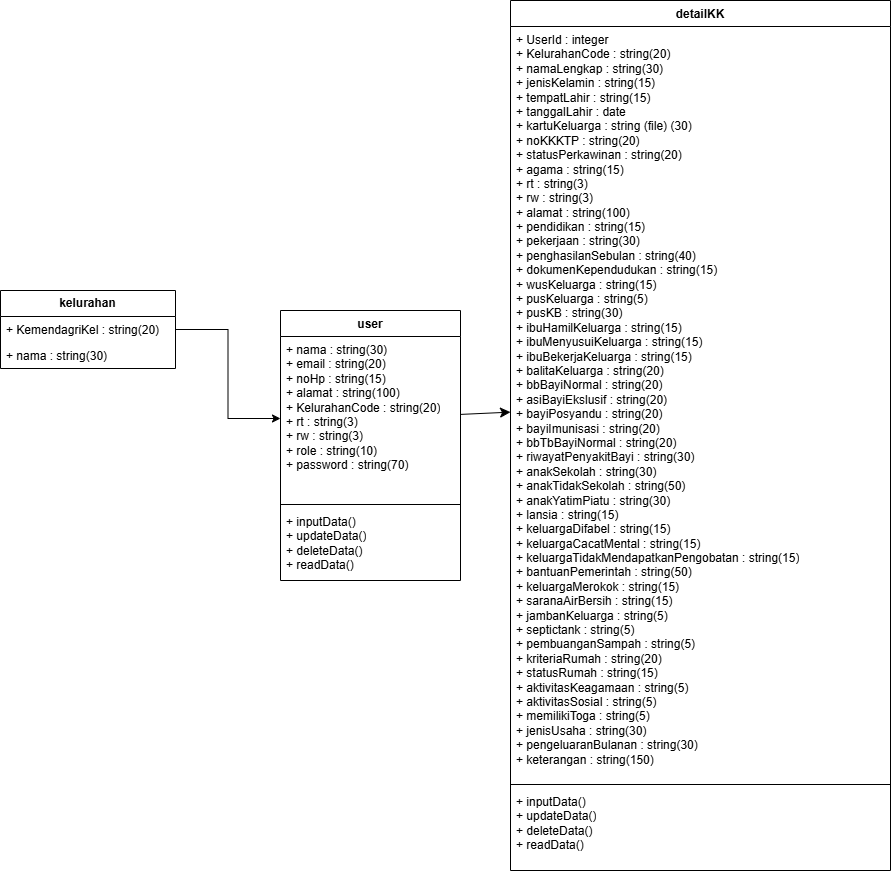

The diagram above was exported from draw.io. Its source (the exported page's mxGraphModel, read from the mxfile embedded in the PNG):
<mxGraphModel dx="1675" dy="1589" grid="1" gridSize="10" guides="1" tooltips="1" connect="1" arrows="1" fold="1" page="1" pageScale="1" pageWidth="850" pageHeight="1100" math="0" shadow="0">
  <root>
    <mxCell id="lQie6yXIXbYsLJRQ0Un_-0" />
    <mxCell id="lQie6yXIXbYsLJRQ0Un_-1" parent="lQie6yXIXbYsLJRQ0Un_-0" />
    <mxCell id="lQie6yXIXbYsLJRQ0Un_-16" value="user" style="swimlane;fontStyle=1;align=center;verticalAlign=top;childLayout=stackLayout;horizontal=1;startSize=26;horizontalStack=0;resizeParent=1;resizeParentMax=0;resizeLast=0;collapsible=1;marginBottom=0;whiteSpace=wrap;html=1;" parent="lQie6yXIXbYsLJRQ0Un_-1" vertex="1">
      <mxGeometry x="-130" y="100" width="180" height="270" as="geometry" />
    </mxCell>
    <mxCell id="lQie6yXIXbYsLJRQ0Un_-17" value="+ nama : string(30)&lt;div&gt;+ email : string(20)&lt;/div&gt;&lt;div&gt;+ noHp : string(15)&lt;/div&gt;&lt;div&gt;+ alamat : string(100)&lt;/div&gt;&lt;div&gt;&lt;span style=&quot;background-color: initial;&quot;&gt;+ KelurahanCode : string(20)&lt;/span&gt;&lt;/div&gt;&lt;div&gt;+ rt : string(3)&lt;/div&gt;&lt;div&gt;+ rw : string(3)&lt;/div&gt;&lt;div&gt;+ role : string(10)&lt;/div&gt;&lt;div&gt;+ password : string(70)&lt;/div&gt;" style="text;strokeColor=none;fillColor=none;align=left;verticalAlign=top;spacingLeft=4;spacingRight=4;overflow=hidden;rotatable=0;points=[[0,0.5],[1,0.5]];portConstraint=eastwest;whiteSpace=wrap;html=1;" parent="lQie6yXIXbYsLJRQ0Un_-16" vertex="1">
      <mxGeometry y="26" width="180" height="164" as="geometry" />
    </mxCell>
    <mxCell id="lQie6yXIXbYsLJRQ0Un_-18" value="" style="line;strokeWidth=1;fillColor=none;align=left;verticalAlign=middle;spacingTop=-1;spacingLeft=3;spacingRight=3;rotatable=0;labelPosition=right;points=[];portConstraint=eastwest;strokeColor=inherit;" parent="lQie6yXIXbYsLJRQ0Un_-16" vertex="1">
      <mxGeometry y="190" width="180" height="8" as="geometry" />
    </mxCell>
    <mxCell id="lQie6yXIXbYsLJRQ0Un_-19" value="+ inputData()&lt;div&gt;+ updateData()&lt;/div&gt;&lt;div&gt;+ deleteData()&lt;/div&gt;&lt;div&gt;+ readData()&lt;/div&gt;" style="text;strokeColor=none;fillColor=none;align=left;verticalAlign=top;spacingLeft=4;spacingRight=4;overflow=hidden;rotatable=0;points=[[0,0.5],[1,0.5]];portConstraint=eastwest;whiteSpace=wrap;html=1;" parent="lQie6yXIXbYsLJRQ0Un_-16" vertex="1">
      <mxGeometry y="198" width="180" height="72" as="geometry" />
    </mxCell>
    <mxCell id="lQie6yXIXbYsLJRQ0Un_-24" style="edgeStyle=orthogonalEdgeStyle;rounded=0;orthogonalLoop=1;jettySize=auto;html=1;entryX=0;entryY=0.5;entryDx=0;entryDy=0;" parent="lQie6yXIXbYsLJRQ0Un_-1" source="lQie6yXIXbYsLJRQ0Un_-25" target="lQie6yXIXbYsLJRQ0Un_-17" edge="1">
      <mxGeometry relative="1" as="geometry" />
    </mxCell>
    <mxCell id="lQie6yXIXbYsLJRQ0Un_-25" value="&lt;b&gt;kelurahan&lt;/b&gt;" style="swimlane;fontStyle=0;childLayout=stackLayout;horizontal=1;startSize=26;fillColor=none;horizontalStack=0;resizeParent=1;resizeParentMax=0;resizeLast=0;collapsible=1;marginBottom=0;whiteSpace=wrap;html=1;" parent="lQie6yXIXbYsLJRQ0Un_-1" vertex="1">
      <mxGeometry x="-410" y="80" width="175" height="78" as="geometry" />
    </mxCell>
    <mxCell id="lQie6yXIXbYsLJRQ0Un_-26" value="+ KemendagriKel : string(20)" style="text;strokeColor=none;fillColor=none;align=left;verticalAlign=top;spacingLeft=4;spacingRight=4;overflow=hidden;rotatable=0;points=[[0,0.5],[1,0.5]];portConstraint=eastwest;whiteSpace=wrap;html=1;" parent="lQie6yXIXbYsLJRQ0Un_-25" vertex="1">
      <mxGeometry y="26" width="175" height="26" as="geometry" />
    </mxCell>
    <mxCell id="lQie6yXIXbYsLJRQ0Un_-27" value="+ nama : string(30)" style="text;strokeColor=none;fillColor=none;align=left;verticalAlign=top;spacingLeft=4;spacingRight=4;overflow=hidden;rotatable=0;points=[[0,0.5],[1,0.5]];portConstraint=eastwest;whiteSpace=wrap;html=1;" parent="lQie6yXIXbYsLJRQ0Un_-25" vertex="1">
      <mxGeometry y="52" width="175" height="26" as="geometry" />
    </mxCell>
    <mxCell id="lQie6yXIXbYsLJRQ0Un_-34" value="detailKK" style="swimlane;fontStyle=1;align=center;verticalAlign=top;childLayout=stackLayout;horizontal=1;startSize=26;horizontalStack=0;resizeParent=1;resizeParentMax=0;resizeLast=0;collapsible=1;marginBottom=0;whiteSpace=wrap;html=1;" parent="lQie6yXIXbYsLJRQ0Un_-1" vertex="1">
      <mxGeometry x="100" y="-210" width="380" height="870" as="geometry" />
    </mxCell>
    <mxCell id="lQie6yXIXbYsLJRQ0Un_-35" value="&lt;div&gt;+ UserId : integer&lt;/div&gt;&lt;div&gt;+ KelurahanCode : string(20)&lt;/div&gt;+ namaLengkap : string(30)&lt;div&gt;+ jenisKelamin : string(15)&lt;/div&gt;&lt;div&gt;+ tempatLahir : string(15)&lt;/div&gt;&lt;div&gt;+ tanggalLahir : date&lt;/div&gt;&lt;div&gt;+ kartuKeluarga : string (file) (30)&lt;/div&gt;&lt;div&gt;+ noKKKTP : string(20)&lt;/div&gt;&lt;div&gt;+ statusPerkawinan : string(20)&lt;/div&gt;&lt;div&gt;+ agama : string(15)&lt;/div&gt;&lt;div&gt;+ rt : string(3)&lt;/div&gt;&lt;div&gt;+ rw : string(3)&lt;/div&gt;&lt;div&gt;+ alamat : string(100)&lt;/div&gt;&lt;div&gt;+ pendidikan : string(15)&lt;/div&gt;&lt;div&gt;+ pekerjaan : string(30)&lt;/div&gt;&lt;div&gt;+ penghasilanSebulan : string(40)&lt;/div&gt;&lt;div&gt;+ dokumenKependudukan : string(15)&lt;/div&gt;&lt;div&gt;+ wusKeluarga : string(15)&lt;div&gt;+ pusKeluarga : string(5)&lt;/div&gt;&lt;div&gt;+ pusKB : string(30)&lt;/div&gt;&lt;div&gt;+ ibuHamilKeluarga : string(15)&lt;/div&gt;&lt;div&gt;+ ibuMenyusuiKeluarga : string(15)&lt;/div&gt;&lt;div&gt;+ ibuBekerjaKeluarga : string(15)&lt;/div&gt;&lt;div&gt;+ balitaKeluarga : string(20)&lt;/div&gt;&lt;div&gt;+ bbBayiNormal : string(20)&lt;/div&gt;&lt;div&gt;+ asiBayiEkslusif : string(20)&lt;/div&gt;&lt;div&gt;+ bayiPosyandu : string(20)&lt;/div&gt;&lt;div&gt;+ bayiImunisasi : string(20)&lt;/div&gt;&lt;div&gt;+ bbTbBayiNormal : string(20)&lt;/div&gt;&lt;div&gt;+ riwayatPenyakitBayi : string(30)&lt;/div&gt;&lt;div&gt;+ anakSekolah : string(30)&lt;/div&gt;&lt;div&gt;+ anakTidakSekolah : string(50)&lt;/div&gt;&lt;div&gt;+ anakYatimPiatu : string(30)&lt;/div&gt;&lt;div&gt;+ lansia : string(15)&lt;/div&gt;&lt;div&gt;+ keluargaDifabel : string(15)&lt;/div&gt;&lt;div&gt;+ keluargaCacatMental : string(15)&lt;/div&gt;&lt;div&gt;+ keluargaTidakMendapatkanPengobatan : string(15)&lt;/div&gt;&lt;div&gt;+ bantuanPemerintah : string(50)&lt;/div&gt;&lt;div&gt;+ keluargaMerokok : string(15)&lt;/div&gt;&lt;/div&gt;&lt;div&gt;+ saranaAirBersih : string(15)&lt;div&gt;+ jambanKeluarga : string(5)&lt;/div&gt;&lt;div&gt;+ septictank : string(5)&lt;/div&gt;&lt;div&gt;+ pembuanganSampah : string(5)&lt;/div&gt;&lt;div&gt;+ kriteriaRumah : string(20)&lt;/div&gt;&lt;div&gt;+ statusRumah : string(15)&lt;/div&gt;&lt;div&gt;+ aktivitasKeagamaan : string(5)&lt;/div&gt;&lt;div&gt;+ aktivitasSosial : string(5)&lt;/div&gt;&lt;div&gt;+ memilikiToga : string(5)&lt;/div&gt;&lt;div&gt;+ jenisUsaha : string(30)&lt;/div&gt;&lt;div&gt;+ pengeluaranBulanan : string(30)&lt;/div&gt;&lt;/div&gt;&lt;div&gt;+ keterangan : string(150)&lt;/div&gt;" style="text;strokeColor=none;fillColor=none;align=left;verticalAlign=top;spacingLeft=4;spacingRight=4;overflow=hidden;rotatable=0;points=[[0,0.5],[1,0.5]];portConstraint=eastwest;whiteSpace=wrap;html=1;" parent="lQie6yXIXbYsLJRQ0Un_-34" vertex="1">
      <mxGeometry y="26" width="380" height="754" as="geometry" />
    </mxCell>
    <mxCell id="lQie6yXIXbYsLJRQ0Un_-36" value="" style="line;strokeWidth=1;fillColor=none;align=left;verticalAlign=middle;spacingTop=-1;spacingLeft=3;spacingRight=3;rotatable=0;labelPosition=right;points=[];portConstraint=eastwest;strokeColor=inherit;" parent="lQie6yXIXbYsLJRQ0Un_-34" vertex="1">
      <mxGeometry y="780" width="380" height="8" as="geometry" />
    </mxCell>
    <mxCell id="lQie6yXIXbYsLJRQ0Un_-37" value="+ inputData()&lt;div&gt;+ updateData()&lt;/div&gt;&lt;div&gt;+ deleteData()&lt;/div&gt;&lt;div&gt;+ readData()&lt;/div&gt;" style="text;strokeColor=none;fillColor=none;align=left;verticalAlign=top;spacingLeft=4;spacingRight=4;overflow=hidden;rotatable=0;points=[[0,0.5],[1,0.5]];portConstraint=eastwest;whiteSpace=wrap;html=1;" parent="lQie6yXIXbYsLJRQ0Un_-34" vertex="1">
      <mxGeometry y="788" width="380" height="82" as="geometry" />
    </mxCell>
    <mxCell id="lQie6yXIXbYsLJRQ0Un_-38" value="" style="edgeStyle=none;curved=1;rounded=0;orthogonalLoop=1;jettySize=auto;html=1;fontSize=12;startSize=8;endSize=8;" parent="lQie6yXIXbYsLJRQ0Un_-1" source="lQie6yXIXbYsLJRQ0Un_-17" target="lQie6yXIXbYsLJRQ0Un_-35" edge="1">
      <mxGeometry relative="1" as="geometry" />
    </mxCell>
  </root>
</mxGraphModel>